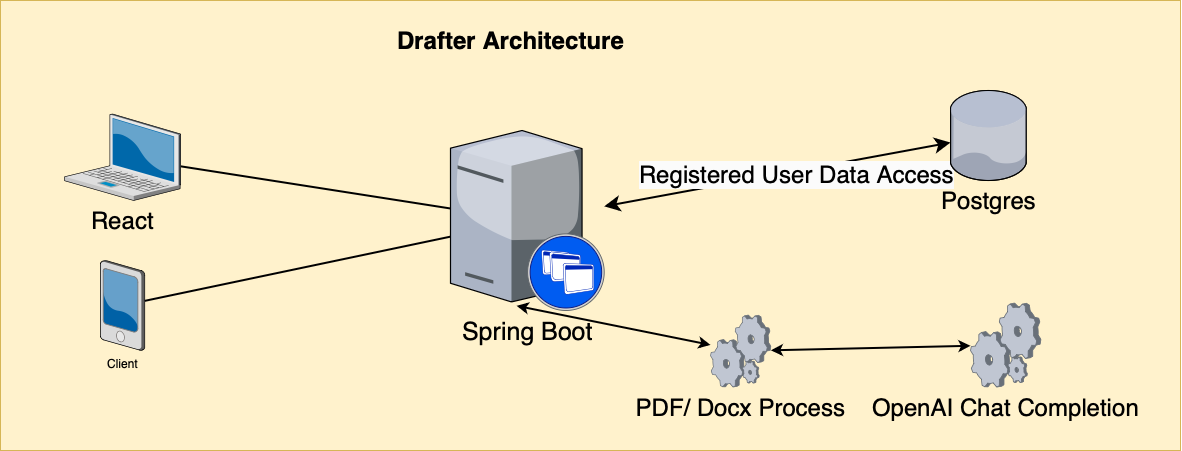

The diagram above was exported from draw.io. Its source (the exported page's mxGraphModel, read from the mxfile embedded in the PNG):
<mxGraphModel dx="1591" dy="929" grid="1" gridSize="10" guides="1" tooltips="1" connect="1" arrows="1" fold="1" page="1" pageScale="1.5" pageWidth="1169" pageHeight="826" background="none" math="0" shadow="0">
  <root>
    <mxCell id="0" />
    <mxCell id="1" parent="0" />
    <mxCell id="2" value="" style="rounded=0;whiteSpace=wrap;html=1;fillColor=#fff2cc;strokeColor=#d6b656;" vertex="1" parent="1">
      <mxGeometry x="310" y="20" width="1180" height="450" as="geometry" />
    </mxCell>
    <mxCell id="3" style="edgeStyle=none;rounded=0;html=1;startSize=10;endSize=10;jettySize=auto;orthogonalLoop=1;fontSize=14;endArrow=none;endFill=0;strokeWidth=2;" edge="1" source="4" target="7" parent="1">
      <mxGeometry relative="1" as="geometry" />
    </mxCell>
    <mxCell id="4" value="&lt;font style=&quot;font-size: 24px;&quot;&gt;React&lt;/font&gt;" style="verticalLabelPosition=bottom;aspect=fixed;html=1;verticalAlign=top;strokeColor=none;shape=mxgraph.citrix.laptop_2;fillColor=#66B2FF;gradientColor=#0066CC;fontSize=14;" vertex="1" parent="1">
      <mxGeometry x="374.1299999999999" y="133.5" width="116" height="86.5" as="geometry" />
    </mxCell>
    <mxCell id="5" style="edgeStyle=none;rounded=0;html=1;startSize=10;endSize=10;jettySize=auto;orthogonalLoop=1;fontSize=14;endArrow=classic;endFill=1;strokeWidth=2;startArrow=classic;startFill=1;" edge="1" source="7" target="11" parent="1">
      <mxGeometry relative="1" as="geometry">
        <mxPoint x="940" y="250.92060085836897" as="targetPoint" />
      </mxGeometry>
    </mxCell>
    <mxCell id="6" value="&lt;span style=&quot;font-size: 24px; background-color: rgb(251, 251, 251);&quot;&gt;Registered User Data Access&lt;/span&gt;" style="edgeLabel;html=1;align=center;verticalAlign=middle;resizable=0;points=[];" vertex="1" connectable="0" parent="5">
      <mxGeometry x="0.1043" y="-3" relative="1" as="geometry">
        <mxPoint as="offset" />
      </mxGeometry>
    </mxCell>
    <mxCell id="7" value="&lt;font style=&quot;font-size: 25px;&quot;&gt;Spring Boot&lt;/font&gt;" style="verticalLabelPosition=bottom;aspect=fixed;html=1;verticalAlign=top;strokeColor=none;shape=mxgraph.citrix.xenapp_server;fillColor=#66B2FF;gradientColor=#0066CC;fontSize=14;" vertex="1" parent="1">
      <mxGeometry x="760" y="150" width="153.71" height="180" as="geometry" />
    </mxCell>
    <mxCell id="8" value="Drafter Architecture" style="text;strokeColor=none;fillColor=none;html=1;fontSize=24;fontStyle=1;verticalAlign=middle;align=center;" vertex="1" parent="1">
      <mxGeometry x="390" y="40" width="861" height="40" as="geometry" />
    </mxCell>
    <mxCell id="9" value="Client" style="verticalLabelPosition=bottom;sketch=0;aspect=fixed;html=1;verticalAlign=top;strokeColor=none;align=center;outlineConnect=0;shape=mxgraph.citrix.pda;" vertex="1" parent="1">
      <mxGeometry x="410" y="280" width="44.26" height="90" as="geometry" />
    </mxCell>
    <mxCell id="10" style="edgeStyle=none;rounded=0;html=1;startSize=10;endSize=10;jettySize=auto;orthogonalLoop=1;fontSize=14;endArrow=none;endFill=0;strokeWidth=2;" edge="1" source="9" target="7" parent="1">
      <mxGeometry relative="1" as="geometry">
        <mxPoint x="336" y="231" as="sourcePoint" />
        <mxPoint x="520" y="289" as="targetPoint" />
      </mxGeometry>
    </mxCell>
    <mxCell id="11" value="&lt;font style=&quot;font-size: 24px;&quot;&gt;Postgres&lt;/font&gt;" style="verticalLabelPosition=bottom;sketch=0;aspect=fixed;html=1;verticalAlign=top;strokeColor=#d6b656;align=center;outlineConnect=0;shape=mxgraph.citrix.database;fillColor=#fff2cc;" vertex="1" parent="1">
      <mxGeometry x="1260" y="110" width="76.5" height="90" as="geometry" />
    </mxCell>
    <mxCell id="12" value="" style="rounded=0;orthogonalLoop=1;jettySize=auto;html=1;startArrow=classic;startFill=1;strokeWidth=2;" edge="1" source="13" target="15" parent="1">
      <mxGeometry relative="1" as="geometry" />
    </mxCell>
    <mxCell id="13" value="&lt;font style=&quot;font-size: 24px;&quot;&gt;PDF/ Docx Process&lt;/font&gt;" style="verticalLabelPosition=bottom;sketch=0;aspect=fixed;html=1;verticalAlign=top;strokeColor=none;align=center;outlineConnect=0;shape=mxgraph.citrix.process;" vertex="1" parent="1">
      <mxGeometry x="1020" y="334.5" width="60.39" height="72" as="geometry" />
    </mxCell>
    <mxCell id="14" style="edgeStyle=none;rounded=0;html=1;jettySize=auto;orthogonalLoop=1;fontSize=14;endArrow=classic;endFill=1;strokeWidth=2;exitX=0.43;exitY=0.974;exitDx=0;exitDy=0;exitPerimeter=0;startArrow=classic;startFill=1;" edge="1" source="7" target="13" parent="1">
      <mxGeometry relative="1" as="geometry">
        <mxPoint x="540" y="400" as="sourcePoint" />
        <mxPoint x="1086" y="511" as="targetPoint" />
      </mxGeometry>
    </mxCell>
    <mxCell id="15" value="&lt;font style=&quot;font-size: 24px;&quot;&gt;OpenAI Chat Completion&lt;/font&gt;" style="verticalLabelPosition=bottom;sketch=0;aspect=fixed;html=1;verticalAlign=top;strokeColor=none;align=center;outlineConnect=0;shape=mxgraph.citrix.process;" vertex="1" parent="1">
      <mxGeometry x="1280" y="322.5" width="70.45" height="84" as="geometry" />
    </mxCell>
  </root>
</mxGraphModel>